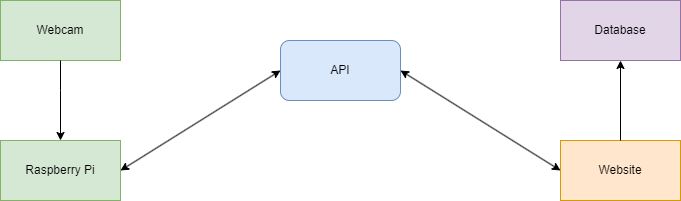

The diagram above was exported from draw.io. Its source (the exported page's mxGraphModel, read from the mxfile embedded in the PNG):
<mxGraphModel dx="1422" dy="726" grid="1" gridSize="10" guides="1" tooltips="1" connect="1" arrows="1" fold="1" page="1" pageScale="1" pageWidth="827" pageHeight="1169" math="0" shadow="0">
  <root>
    <mxCell id="0" />
    <mxCell id="1" parent="0" />
    <mxCell id="81WjDzSH7coopgQxpvtQ-1" value="Webcam" style="rounded=0;whiteSpace=wrap;html=1;fillColor=#d5e8d4;strokeColor=#82b366;" vertex="1" parent="1">
      <mxGeometry x="40" y="240" width="120" height="60" as="geometry" />
    </mxCell>
    <mxCell id="81WjDzSH7coopgQxpvtQ-2" value="Website" style="rounded=0;whiteSpace=wrap;html=1;fillColor=#ffe6cc;strokeColor=#d79b00;" vertex="1" parent="1">
      <mxGeometry x="600" y="380" width="120" height="60" as="geometry" />
    </mxCell>
    <mxCell id="81WjDzSH7coopgQxpvtQ-4" value="Raspberry Pi" style="rounded=0;whiteSpace=wrap;html=1;fillColor=#d5e8d4;strokeColor=#82b366;" vertex="1" parent="1">
      <mxGeometry x="40" y="380" width="120" height="60" as="geometry" />
    </mxCell>
    <mxCell id="81WjDzSH7coopgQxpvtQ-7" value="" style="endArrow=classic;html=1;rounded=0;exitX=0.5;exitY=1;exitDx=0;exitDy=0;entryX=0.5;entryY=0;entryDx=0;entryDy=0;" edge="1" parent="1" source="81WjDzSH7coopgQxpvtQ-1" target="81WjDzSH7coopgQxpvtQ-4">
      <mxGeometry width="50" height="50" relative="1" as="geometry">
        <mxPoint x="390" y="430" as="sourcePoint" />
        <mxPoint x="440" y="380" as="targetPoint" />
        <Array as="points">
          <mxPoint x="100" y="330" />
        </Array>
      </mxGeometry>
    </mxCell>
    <mxCell id="81WjDzSH7coopgQxpvtQ-9" value="API" style="rounded=1;whiteSpace=wrap;html=1;fillColor=#dae8fc;strokeColor=#6c8ebf;" vertex="1" parent="1">
      <mxGeometry x="320" y="280" width="120" height="60" as="geometry" />
    </mxCell>
    <mxCell id="81WjDzSH7coopgQxpvtQ-11" value="" style="endArrow=classic;startArrow=classic;html=1;rounded=0;entryX=0;entryY=0.5;entryDx=0;entryDy=0;exitX=1;exitY=0.5;exitDx=0;exitDy=0;" edge="1" parent="1" source="81WjDzSH7coopgQxpvtQ-4" target="81WjDzSH7coopgQxpvtQ-9">
      <mxGeometry width="50" height="50" relative="1" as="geometry">
        <mxPoint x="260" y="390" as="sourcePoint" />
        <mxPoint x="310" y="340" as="targetPoint" />
      </mxGeometry>
    </mxCell>
    <mxCell id="81WjDzSH7coopgQxpvtQ-13" value="" style="endArrow=classic;startArrow=classic;html=1;rounded=0;exitX=1;exitY=0.5;exitDx=0;exitDy=0;entryX=0;entryY=0.5;entryDx=0;entryDy=0;" edge="1" parent="1" source="81WjDzSH7coopgQxpvtQ-9" target="81WjDzSH7coopgQxpvtQ-2">
      <mxGeometry width="50" height="50" relative="1" as="geometry">
        <mxPoint x="580" y="320" as="sourcePoint" />
        <mxPoint x="630" y="270" as="targetPoint" />
      </mxGeometry>
    </mxCell>
    <mxCell id="81WjDzSH7coopgQxpvtQ-16" value="Database" style="rounded=0;whiteSpace=wrap;html=1;fillColor=#e1d5e7;strokeColor=#9673a6;" vertex="1" parent="1">
      <mxGeometry x="600" y="240" width="120" height="60" as="geometry" />
    </mxCell>
    <mxCell id="81WjDzSH7coopgQxpvtQ-17" value="" style="endArrow=classic;html=1;rounded=0;exitX=0.5;exitY=0;exitDx=0;exitDy=0;entryX=0.5;entryY=1;entryDx=0;entryDy=0;" edge="1" parent="1" source="81WjDzSH7coopgQxpvtQ-2" target="81WjDzSH7coopgQxpvtQ-16">
      <mxGeometry width="50" height="50" relative="1" as="geometry">
        <mxPoint x="510" y="320" as="sourcePoint" />
        <mxPoint x="560" y="270" as="targetPoint" />
      </mxGeometry>
    </mxCell>
  </root>
</mxGraphModel>